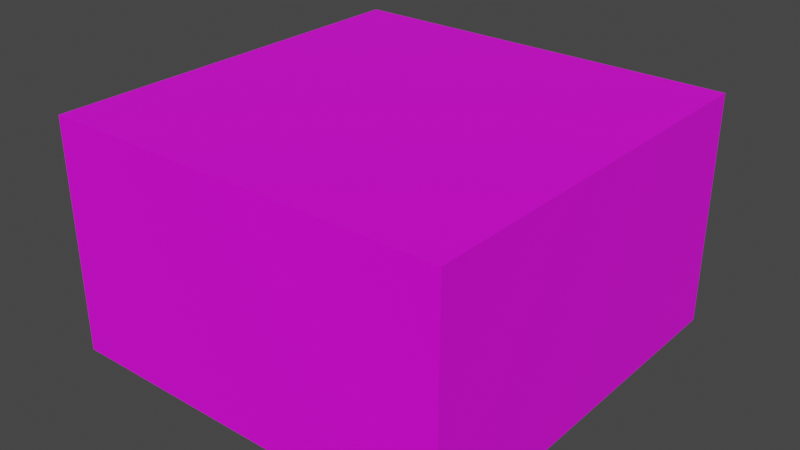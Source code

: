 # Source: SnowBlock.blend  (saved by Blender 3.6.13; exported with 4.5.12 LTS)
import bpy
from mathutils import Matrix  # noqa: F401  (used for matrix-valued properties, if any)

bpy.ops.wm.read_factory_settings(use_empty=True)
scene = bpy.context.scene
scene.name = 'Scene'

# ---- collections
col_collection = bpy.data.collections.new('Collection'); scene.collection.children.link(col_collection)

# ---- images (referenced by path relative to the original .blend; pixels are not part of the script)
import os
ASSET_DIR = os.environ.get("B2B_ASSET_DIR", "")  # directory of the original .blend (textures are referenced by path, not embedded)
HERE = os.path.dirname(os.path.abspath(__file__))  # packed textures are extracted next to this script under _unpacked/

def load_image(name, relpath, width, height, colorspace="sRGB"):
    """Load a texture the original file referenced (path relative to the .blend, or extracted next to this script)."""
    p = next((c for c in (os.path.join(HERE, relpath), os.path.join(ASSET_DIR, relpath)) if relpath and os.path.exists(c)), "")
    if p:
        img = bpy.data.images.load(p, check_existing=True)
        img.name = name
    else:  # same state as the original file: an image datablock whose file is absent (Cycles renders it pink)
        img = bpy.data.images.new(name, width, height)
        img.source = "FILE"
        img.filepath = "//" + (relpath or name)
    img.colorspace_settings.name = colorspace
    return img
img_snowtexture_png = load_image('snowTexture.png', 'snowTexture.png', 1024, 1024, 'sRGB')

# ---- materials (node trees are filled in below, after node groups)
mat_material = bpy.data.materials.new('Material')
mat_material.alpha_threshold = 0.0
mat_material.use_transparent_shadow = False
mat_material.roughness = 0.5
mat_material.line_color = (0.0, 0.0, 0.0, 1.0)

# ---- material node trees
mat_material.use_nodes = True; mat_material.node_tree.nodes.clear()
_N = mat_material.node_tree.nodes; _L = mat_material.node_tree.links
n0 = _N.new('ShaderNodeOutputMaterial'); n0.name = 'Material Output'; n0.location = (300, 300)
n1 = _N.new('ShaderNodeBsdfPrincipled'); n1.name = 'Principled BSDF'; n1.location = (10, 300)
n1.distribution = 'GGX'
n1.subsurface_method = 'RANDOM_WALK_SKIN'
n1.inputs[3].default_value = 1.45
n1.inputs[27].default_value = (0.0, 0.0, 0.0, 1.0)
n1.inputs[28].default_value = 1.0
n2 = _N.new('ShaderNodeTexImage'); n2.name = 'Image Texture'; n2.location = (-280, 280)
n2.image = img_snowtexture_png
_L.new(n1.outputs[0], n0.inputs[0])
_L.new(n2.outputs[0], n1.inputs[0])
n0.is_active_output = True

# ---- world
world_world = bpy.data.worlds.new('World'); scene.world = world_world
world_world.use_nodes = True; world_world.node_tree.nodes.clear()
_N = world_world.node_tree.nodes; _L = world_world.node_tree.links
n0 = _N.new('ShaderNodeOutputWorld'); n0.name = 'World Output'; n0.location = (300, 300)
n1 = _N.new('ShaderNodeBackground'); n1.name = 'Background'; n1.location = (10, 300)
n1.inputs[0].default_value = (0.05088, 0.05088, 0.05088, 1.0)
_L.new(n1.outputs[0], n0.inputs[0])
n0.is_active_output = True
world_world.color = (0.05088, 0.05088, 0.05088)
world_world.use_sun_shadow = False
world_world.sun_shadow_jitter_overblur = 0.0

# ---- meshes
me_cube = bpy.data.meshes.new('Cube')
me_cube.from_pydata([(1.0, 1.0, 1.0), (1.0, 1.0, -1.0), (1.0, -1.0, 1.0), (1.0, -1.0, -1.0), (-1.0, 1.0, 1.0), (-1.0, 1.0, -1.0), (-1.0, -1.0, 1.0), (-1.0, -1.0, -1.0)], [], [(0, 4, 6, 2), (3, 2, 6, 7), (7, 6, 4, 5), (5, 1, 3, 7), (1, 0, 2, 3), (5, 4, 0, 1)])
_uv = me_cube.uv_layers.new(name='UVMap')
_uv.uv.foreach_set('vector', [0.625, 0.5, 0.875, 0.5, 0.875, 0.75, 0.625, 0.75, 0.375, 0.75, 0.625, 0.75, 0.625, 1.0, 0.375, 1.0, 0.375, 0.0, 0.625, 0.0, 0.625, 0.25, 0.375, 0.25, 0.125, 0.5, 0.375, 0.5, 0.375, 0.75, 0.125, 0.75, 0.375, 0.5, 0.625, 0.5, 0.625, 0.75, 0.375, 0.75, 0.375, 0.25, 0.625, 0.25, 0.625, 0.5, 0.375, 0.5])
me_cube.materials.append(mat_material)
me_cube.use_mirror_vertex_groups = False
me_cube.update()

# ---- objects
ob_cube = bpy.data.objects.new('Cube', me_cube)

# ---- transforms, parenting, visibility, modifiers, constraints
ob_cube.location = (0.0, 0.0, 0.0)
ob_cube.scale = (1.877, 1.877, 1.081)
ob_cube.lock_rotations_4d = False
ob_cube.empty_display_type = 'ARROWS'
ob_cube.lineart.crease_threshold = 0.0

# ---- collection membership
col_collection.objects.link(ob_cube)

# ---- scene / render settings (as saved in the file)
scene.frame_start = 1; scene.frame_end = 250; scene.frame_set(1)
scene.render.engine = 'BLENDER_EEVEE_NEXT'
scene.cycles.sampling_pattern = 'TABULATED_SOBOL'
scene.view_settings.view_transform = 'Filmic'
bpy.context.view_layer.update()

# ---- added for rendering (the .blend has no active camera and no usable light): camera, sun
cam_auto = bpy.data.cameras.new('AutoCamera')
cam_auto.lens = 50.0
cam_auto.sensor_width = 36.0
cam_auto.clip_end = 1000.0
ob_auto_camera = bpy.data.objects.new('AutoCamera', cam_auto)
scene.collection.objects.link(ob_auto_camera)
ob_auto_camera.location = (5.30409, -6.36491, 4.24327)
ob_auto_camera.rotation_euler = (1.09748, -7.21219e-08, 0.694738)
scene.camera = ob_auto_camera
light_auto_sun = bpy.data.lights.new('AutoSun', 'SUN')
light_auto_sun.energy = 3.0
light_auto_sun.angle = 0.0523599
ob_auto_sun = bpy.data.objects.new('AutoSun', light_auto_sun)
scene.collection.objects.link(ob_auto_sun)
ob_auto_sun.rotation_euler = (0.872665, 0.174533, 0.523599)
bpy.context.view_layer.update()
